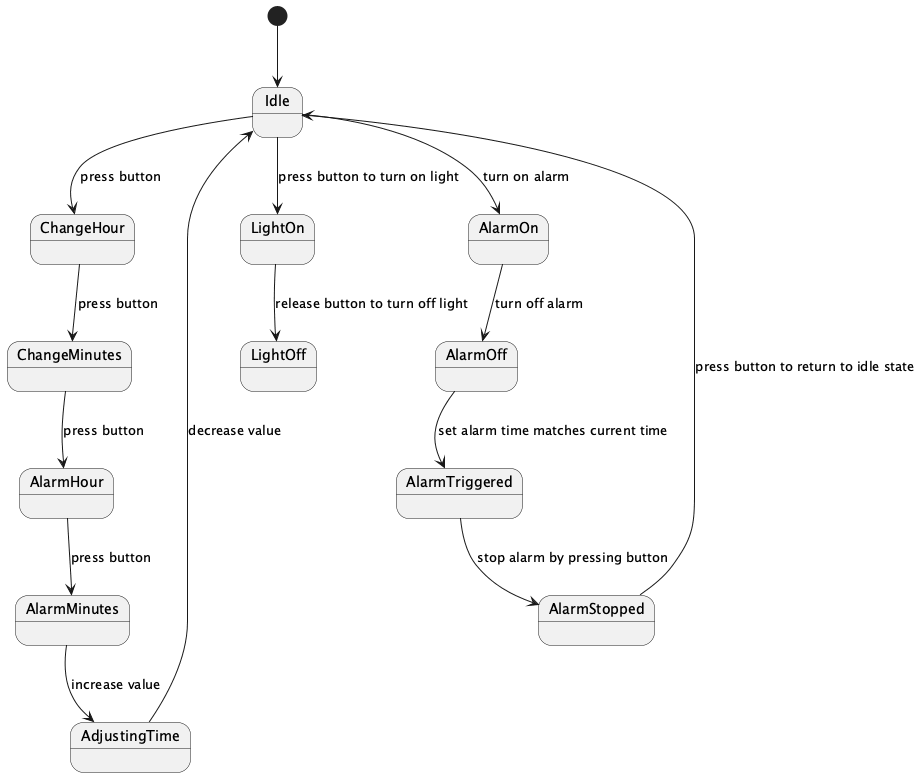

The diagram above was rendered by PlantUML. Its source (embedded in the PNG):
@startuml
[*] --> Idle
Idle --> ChangeHour : press button
ChangeHour --> ChangeMinutes : press button
ChangeMinutes --> AlarmHour : press button
AlarmHour --> AlarmMinutes : press button
AlarmMinutes --> AdjustingTime : increase value
AdjustingTime --> Idle : decrease value
Idle --> AlarmOn : turn on alarm
AlarmOn --> AlarmOff : turn off alarm
AlarmOff --> AlarmTriggered : set alarm time matches current time
AlarmTriggered --> AlarmStopped : stop alarm by pressing button
AlarmStopped --> Idle : press button to return to idle state
Idle --> LightOn : press button to turn on light
LightOn --> LightOff : release button to turn off light
@enduml